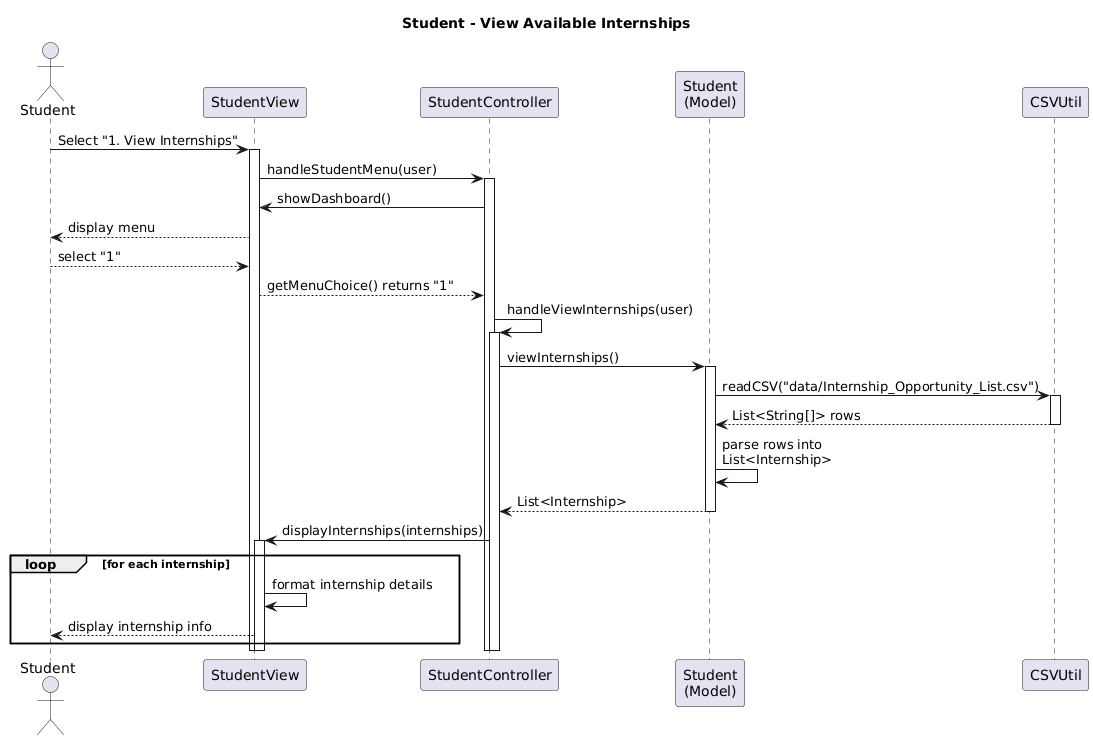

The diagram above was rendered by PlantUML. Its source (embedded in the PNG):
@startuml
title Student - View Available Internships

actor Student
participant StudentView
participant StudentController
participant "Student\n(Model)" as StudentModel
participant CSVUtil

Student -> StudentView: Select "1. View Internships"
activate StudentView

StudentView -> StudentController: handleStudentMenu(user)
activate StudentController

StudentController -> StudentView: showDashboard()
StudentView --> Student: display menu
Student --> StudentView: select "1"
StudentView --> StudentController: getMenuChoice() returns "1"

StudentController -> StudentController: handleViewInternships(user)
activate StudentController

StudentController -> StudentModel: viewInternships()
activate StudentModel

StudentModel -> CSVUtil: readCSV("data/Internship_Opportunity_List.csv")
activate CSVUtil
CSVUtil --> StudentModel: List<String[]> rows
deactivate CSVUtil

StudentModel -> StudentModel: parse rows into\nList<Internship>
StudentModel --> StudentController: List<Internship>
deactivate StudentModel

StudentController -> StudentView: displayInternships(internships)
activate StudentView

loop for each internship
    StudentView -> StudentView: format internship details
    StudentView --> Student: display internship info
end

deactivate StudentView
deactivate StudentController
deactivate StudentController
deactivate StudentView
@enduml